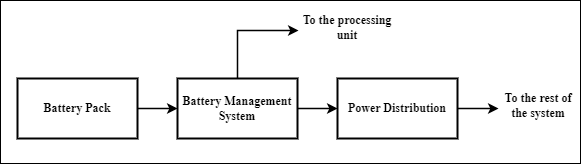

The diagram above was exported from draw.io. Its source (the exported page's mxGraphModel, read from the mxfile embedded in the PNG):
<mxGraphModel dx="733" dy="362" grid="0" gridSize="10" guides="1" tooltips="1" connect="1" arrows="1" fold="1" page="1" pageScale="1" pageWidth="850" pageHeight="1100" math="0" shadow="0">
  <root>
    <mxCell id="0" />
    <mxCell id="1" parent="0" />
    <mxCell id="xnP3vefYQIZgR6hYTsTv-15" value="" style="rounded=0;whiteSpace=wrap;html=1;hachureGap=4;fontFamily=Architects Daughter;fontSource=https%3A%2F%2Ffonts.googleapis.com%2Fcss%3Ffamily%3DArchitects%2BDaughter;fillColor=none;" vertex="1" parent="1">
      <mxGeometry x="203" y="122" width="580" height="163" as="geometry" />
    </mxCell>
    <mxCell id="xnP3vefYQIZgR6hYTsTv-5" style="edgeStyle=orthogonalEdgeStyle;rounded=0;hachureGap=4;orthogonalLoop=1;jettySize=auto;html=1;exitX=1;exitY=0.5;exitDx=0;exitDy=0;fontFamily=Architects Daughter;fontSource=https%3A%2F%2Ffonts.googleapis.com%2Fcss%3Ffamily%3DArchitects%2BDaughter;fontSize=12;strokeWidth=1.5;" edge="1" parent="1" source="xnP3vefYQIZgR6hYTsTv-1" target="xnP3vefYQIZgR6hYTsTv-2">
      <mxGeometry relative="1" as="geometry" />
    </mxCell>
    <mxCell id="xnP3vefYQIZgR6hYTsTv-1" value="&lt;font&gt;Battery Pack&lt;/font&gt;" style="rounded=0;whiteSpace=wrap;html=1;hachureGap=4;fontFamily=Times New Roman;fontStyle=1;strokeWidth=2;" vertex="1" parent="1">
      <mxGeometry x="220" y="200" width="120" height="60" as="geometry" />
    </mxCell>
    <mxCell id="xnP3vefYQIZgR6hYTsTv-6" style="edgeStyle=orthogonalEdgeStyle;rounded=0;hachureGap=4;orthogonalLoop=1;jettySize=auto;html=1;exitX=1;exitY=0.5;exitDx=0;exitDy=0;entryX=0;entryY=0.5;entryDx=0;entryDy=0;fontFamily=Architects Daughter;fontSource=https%3A%2F%2Ffonts.googleapis.com%2Fcss%3Ffamily%3DArchitects%2BDaughter;fontSize=12;strokeWidth=1.5;" edge="1" parent="1" source="xnP3vefYQIZgR6hYTsTv-2" target="xnP3vefYQIZgR6hYTsTv-3">
      <mxGeometry relative="1" as="geometry" />
    </mxCell>
    <mxCell id="xnP3vefYQIZgR6hYTsTv-18" style="edgeStyle=orthogonalEdgeStyle;rounded=0;hachureGap=4;orthogonalLoop=1;jettySize=auto;html=1;fontFamily=Architects Daughter;fontSource=https%3A%2F%2Ffonts.googleapis.com%2Fcss%3Ffamily%3DArchitects%2BDaughter;fontSize=12;strokeWidth=1.5;" edge="1" parent="1" source="xnP3vefYQIZgR6hYTsTv-2">
      <mxGeometry relative="1" as="geometry">
        <mxPoint x="501" y="152" as="targetPoint" />
        <Array as="points">
          <mxPoint x="440" y="152" />
        </Array>
      </mxGeometry>
    </mxCell>
    <mxCell id="xnP3vefYQIZgR6hYTsTv-2" value="Battery Management System" style="rounded=0;whiteSpace=wrap;html=1;hachureGap=4;fontFamily=Times New Roman;fontStyle=1;strokeWidth=2;" vertex="1" parent="1">
      <mxGeometry x="380" y="200" width="120" height="60" as="geometry" />
    </mxCell>
    <mxCell id="xnP3vefYQIZgR6hYTsTv-11" style="edgeStyle=orthogonalEdgeStyle;rounded=0;hachureGap=4;orthogonalLoop=1;jettySize=auto;html=1;exitX=1;exitY=0.5;exitDx=0;exitDy=0;fontFamily=Architects Daughter;fontSource=https%3A%2F%2Ffonts.googleapis.com%2Fcss%3Ffamily%3DArchitects%2BDaughter;fontSize=12;strokeWidth=1.5;" edge="1" parent="1" source="xnP3vefYQIZgR6hYTsTv-3">
      <mxGeometry relative="1" as="geometry">
        <mxPoint x="701" y="230" as="targetPoint" />
      </mxGeometry>
    </mxCell>
    <mxCell id="xnP3vefYQIZgR6hYTsTv-3" value="Power Distribution" style="rounded=0;whiteSpace=wrap;html=1;hachureGap=4;fontFamily=Times New Roman;fontStyle=1;strokeWidth=2;" vertex="1" parent="1">
      <mxGeometry x="540" y="200" width="120" height="60" as="geometry" />
    </mxCell>
    <mxCell id="xnP3vefYQIZgR6hYTsTv-13" value="To the rest of the system" style="text;html=1;align=center;verticalAlign=middle;whiteSpace=wrap;rounded=0;fontFamily=Times New Roman;fontStyle=1" vertex="1" parent="1">
      <mxGeometry x="700" y="212" width="82" height="30" as="geometry" />
    </mxCell>
    <mxCell id="xnP3vefYQIZgR6hYTsTv-19" value="To the processing unit" style="text;html=1;align=center;verticalAlign=middle;whiteSpace=wrap;rounded=0;fontFamily=Times New Roman;fontStyle=1" vertex="1" parent="1">
      <mxGeometry x="500" y="134" width="100" height="30" as="geometry" />
    </mxCell>
  </root>
</mxGraphModel>